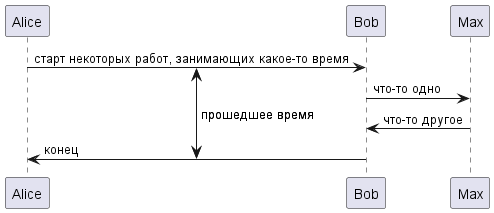

The diagram above was rendered by PlantUML. Its source (embedded in the PNG):
@startuml
!pragma teoz true

{start} Alice -> Bob : старт некоторых работ, занимающих какое-то время
Bob -> Max : что-то одно
Max -> Bob : что-то другое
{end} Bob -> Alice : конец

{start} <-> {end} : прошедшее время

@enduml